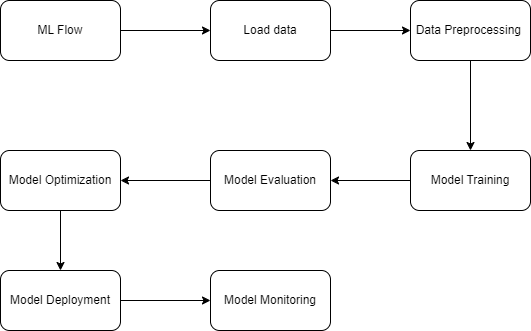

The diagram above was exported from draw.io. Its source (the exported page's mxGraphModel, read from the mxfile embedded in the PNG):
<mxGraphModel dx="2074" dy="806" grid="1" gridSize="10" guides="1" tooltips="1" connect="1" arrows="1" fold="1" page="1" pageScale="1" pageWidth="827" pageHeight="1169" math="0" shadow="0">
  <root>
    <mxCell id="0" />
    <mxCell id="1" parent="0" />
    <mxCell id="qdUrxfKkrsg1f2jLlvni-1" value="ML Flow" style="rounded=1;whiteSpace=wrap;html=1;" parent="1" vertex="1">
      <mxGeometry x="70" y="90" width="120" height="60" as="geometry" />
    </mxCell>
    <mxCell id="qdUrxfKkrsg1f2jLlvni-2" value="" style="endArrow=classic;html=1;rounded=0;exitX=1;exitY=0.5;exitDx=0;exitDy=0;" parent="1" source="qdUrxfKkrsg1f2jLlvni-1" edge="1">
      <mxGeometry width="50" height="50" relative="1" as="geometry">
        <mxPoint x="390" y="440" as="sourcePoint" />
        <mxPoint x="280" y="120" as="targetPoint" />
      </mxGeometry>
    </mxCell>
    <mxCell id="qdUrxfKkrsg1f2jLlvni-3" value="Load data" style="rounded=1;whiteSpace=wrap;html=1;" parent="1" vertex="1">
      <mxGeometry x="280" y="90" width="120" height="60" as="geometry" />
    </mxCell>
    <mxCell id="qdUrxfKkrsg1f2jLlvni-4" value="" style="endArrow=classic;html=1;rounded=0;exitX=1;exitY=0.5;exitDx=0;exitDy=0;" parent="1" source="qdUrxfKkrsg1f2jLlvni-3" edge="1">
      <mxGeometry width="50" height="50" relative="1" as="geometry">
        <mxPoint x="390" y="440" as="sourcePoint" />
        <mxPoint x="480" y="120" as="targetPoint" />
      </mxGeometry>
    </mxCell>
    <mxCell id="r-0Ylqy4P04ufaJqxj26-1" style="edgeStyle=orthogonalEdgeStyle;rounded=0;orthogonalLoop=1;jettySize=auto;html=1;" edge="1" parent="1" source="qdUrxfKkrsg1f2jLlvni-5">
      <mxGeometry relative="1" as="geometry">
        <mxPoint x="540" y="240" as="targetPoint" />
      </mxGeometry>
    </mxCell>
    <mxCell id="qdUrxfKkrsg1f2jLlvni-5" value="Data Preprocessing&amp;nbsp;" style="rounded=1;whiteSpace=wrap;html=1;" parent="1" vertex="1">
      <mxGeometry x="480" y="90" width="120" height="60" as="geometry" />
    </mxCell>
    <mxCell id="r-0Ylqy4P04ufaJqxj26-2" value="Model Training" style="rounded=1;whiteSpace=wrap;html=1;" vertex="1" parent="1">
      <mxGeometry x="480" y="240" width="120" height="60" as="geometry" />
    </mxCell>
    <mxCell id="r-0Ylqy4P04ufaJqxj26-3" value="" style="endArrow=classic;html=1;rounded=0;exitX=0;exitY=0.5;exitDx=0;exitDy=0;" edge="1" parent="1" source="r-0Ylqy4P04ufaJqxj26-2">
      <mxGeometry width="50" height="50" relative="1" as="geometry">
        <mxPoint x="40" y="350" as="sourcePoint" />
        <mxPoint x="400" y="270" as="targetPoint" />
      </mxGeometry>
    </mxCell>
    <mxCell id="r-0Ylqy4P04ufaJqxj26-4" value="Model Evaluation" style="rounded=1;whiteSpace=wrap;html=1;" vertex="1" parent="1">
      <mxGeometry x="280" y="240" width="120" height="60" as="geometry" />
    </mxCell>
    <mxCell id="r-0Ylqy4P04ufaJqxj26-5" value="" style="endArrow=classic;html=1;rounded=0;exitX=0;exitY=0.5;exitDx=0;exitDy=0;" edge="1" parent="1" source="r-0Ylqy4P04ufaJqxj26-4">
      <mxGeometry width="50" height="50" relative="1" as="geometry">
        <mxPoint x="40" y="360" as="sourcePoint" />
        <mxPoint x="190" y="270" as="targetPoint" />
      </mxGeometry>
    </mxCell>
    <mxCell id="r-0Ylqy4P04ufaJqxj26-6" value="Model Optimization" style="rounded=1;whiteSpace=wrap;html=1;" vertex="1" parent="1">
      <mxGeometry x="70" y="240" width="120" height="60" as="geometry" />
    </mxCell>
    <mxCell id="r-0Ylqy4P04ufaJqxj26-7" value="" style="endArrow=classic;html=1;rounded=0;exitX=0.5;exitY=1;exitDx=0;exitDy=0;" edge="1" parent="1" source="r-0Ylqy4P04ufaJqxj26-6">
      <mxGeometry width="50" height="50" relative="1" as="geometry">
        <mxPoint x="40" y="370" as="sourcePoint" />
        <mxPoint x="130" y="360" as="targetPoint" />
      </mxGeometry>
    </mxCell>
    <mxCell id="r-0Ylqy4P04ufaJqxj26-9" style="edgeStyle=orthogonalEdgeStyle;rounded=0;orthogonalLoop=1;jettySize=auto;html=1;" edge="1" parent="1" source="r-0Ylqy4P04ufaJqxj26-8" target="r-0Ylqy4P04ufaJqxj26-10">
      <mxGeometry relative="1" as="geometry">
        <mxPoint x="280" y="390" as="targetPoint" />
      </mxGeometry>
    </mxCell>
    <mxCell id="r-0Ylqy4P04ufaJqxj26-8" value="Model Deployment" style="rounded=1;whiteSpace=wrap;html=1;" vertex="1" parent="1">
      <mxGeometry x="70" y="360" width="120" height="60" as="geometry" />
    </mxCell>
    <mxCell id="r-0Ylqy4P04ufaJqxj26-10" value="Model Monitoring" style="rounded=1;whiteSpace=wrap;html=1;" vertex="1" parent="1">
      <mxGeometry x="280" y="360" width="120" height="60" as="geometry" />
    </mxCell>
  </root>
</mxGraphModel>